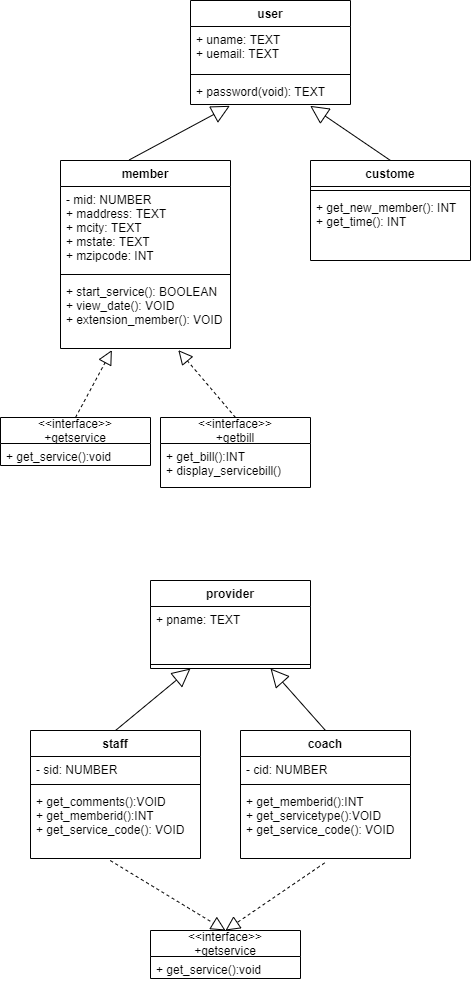

The diagram above was exported from draw.io. Its source (the exported page's mxGraphModel, read from the mxfile embedded in the PNG):
<mxGraphModel dx="1603" dy="1191" grid="1" gridSize="10" guides="1" tooltips="1" connect="1" arrows="1" fold="1" page="1" pageScale="1" pageWidth="827" pageHeight="1169" math="0" shadow="0">
  <root>
    <mxCell id="0" />
    <mxCell id="1" parent="0" />
    <mxCell id="SRjH0-Hlzrnhv84z0kdK-1" value="user" style="swimlane;fontStyle=1;align=center;verticalAlign=top;childLayout=stackLayout;horizontal=1;startSize=26;horizontalStack=0;resizeParent=1;resizeParentMax=0;resizeLast=0;collapsible=1;marginBottom=0;" vertex="1" parent="1">
      <mxGeometry x="200" y="120" width="160" height="104" as="geometry" />
    </mxCell>
    <mxCell id="SRjH0-Hlzrnhv84z0kdK-2" value="+ uname: TEXT&#10;+ uemail: TEXT" style="text;strokeColor=none;fillColor=none;align=left;verticalAlign=top;spacingLeft=4;spacingRight=4;overflow=hidden;rotatable=0;points=[[0,0.5],[1,0.5]];portConstraint=eastwest;" vertex="1" parent="SRjH0-Hlzrnhv84z0kdK-1">
      <mxGeometry y="26" width="160" height="44" as="geometry" />
    </mxCell>
    <mxCell id="SRjH0-Hlzrnhv84z0kdK-3" value="" style="line;strokeWidth=1;fillColor=none;align=left;verticalAlign=middle;spacingTop=-1;spacingLeft=3;spacingRight=3;rotatable=0;labelPosition=right;points=[];portConstraint=eastwest;" vertex="1" parent="SRjH0-Hlzrnhv84z0kdK-1">
      <mxGeometry y="70" width="160" height="8" as="geometry" />
    </mxCell>
    <mxCell id="SRjH0-Hlzrnhv84z0kdK-4" value="+ password(void): TEXT" style="text;strokeColor=none;fillColor=none;align=left;verticalAlign=top;spacingLeft=4;spacingRight=4;overflow=hidden;rotatable=0;points=[[0,0.5],[1,0.5]];portConstraint=eastwest;" vertex="1" parent="SRjH0-Hlzrnhv84z0kdK-1">
      <mxGeometry y="78" width="160" height="26" as="geometry" />
    </mxCell>
    <mxCell id="SRjH0-Hlzrnhv84z0kdK-6" value="member" style="swimlane;fontStyle=1;align=center;verticalAlign=top;childLayout=stackLayout;horizontal=1;startSize=26;horizontalStack=0;resizeParent=1;resizeParentMax=0;resizeLast=0;collapsible=1;marginBottom=0;" vertex="1" parent="1">
      <mxGeometry x="70" y="280" width="170" height="188" as="geometry" />
    </mxCell>
    <mxCell id="SRjH0-Hlzrnhv84z0kdK-7" value="- mid: NUMBER&#10;+ maddress: TEXT&#10;+ mcity: TEXT&#10;+ mstate: TEXT&#10;+ mzipcode: INT" style="text;strokeColor=none;fillColor=none;align=left;verticalAlign=top;spacingLeft=4;spacingRight=4;overflow=hidden;rotatable=0;points=[[0,0.5],[1,0.5]];portConstraint=eastwest;" vertex="1" parent="SRjH0-Hlzrnhv84z0kdK-6">
      <mxGeometry y="26" width="170" height="84" as="geometry" />
    </mxCell>
    <mxCell id="SRjH0-Hlzrnhv84z0kdK-8" value="" style="line;strokeWidth=1;fillColor=none;align=left;verticalAlign=middle;spacingTop=-1;spacingLeft=3;spacingRight=3;rotatable=0;labelPosition=right;points=[];portConstraint=eastwest;" vertex="1" parent="SRjH0-Hlzrnhv84z0kdK-6">
      <mxGeometry y="110" width="170" height="8" as="geometry" />
    </mxCell>
    <mxCell id="SRjH0-Hlzrnhv84z0kdK-9" value="+ start_service(): BOOLEAN&#10;+ view_date(): VOID&#10;+ extension_member(): VOID" style="text;strokeColor=none;fillColor=none;align=left;verticalAlign=top;spacingLeft=4;spacingRight=4;overflow=hidden;rotatable=0;points=[[0,0.5],[1,0.5]];portConstraint=eastwest;" vertex="1" parent="SRjH0-Hlzrnhv84z0kdK-6">
      <mxGeometry y="118" width="170" height="70" as="geometry" />
    </mxCell>
    <mxCell id="SRjH0-Hlzrnhv84z0kdK-10" value="custome" style="swimlane;fontStyle=1;align=center;verticalAlign=top;childLayout=stackLayout;horizontal=1;startSize=26;horizontalStack=0;resizeParent=1;resizeParentMax=0;resizeLast=0;collapsible=1;marginBottom=0;" vertex="1" parent="1">
      <mxGeometry x="320" y="280" width="160" height="100" as="geometry" />
    </mxCell>
    <mxCell id="SRjH0-Hlzrnhv84z0kdK-12" value="" style="line;strokeWidth=1;fillColor=none;align=left;verticalAlign=middle;spacingTop=-1;spacingLeft=3;spacingRight=3;rotatable=0;labelPosition=right;points=[];portConstraint=eastwest;" vertex="1" parent="SRjH0-Hlzrnhv84z0kdK-10">
      <mxGeometry y="26" width="160" height="8" as="geometry" />
    </mxCell>
    <mxCell id="SRjH0-Hlzrnhv84z0kdK-13" value="+ get_new_member(): INT&#10;+ get_time(): INT" style="text;strokeColor=none;fillColor=none;align=left;verticalAlign=top;spacingLeft=4;spacingRight=4;overflow=hidden;rotatable=0;points=[[0,0.5],[1,0.5]];portConstraint=eastwest;" vertex="1" parent="SRjH0-Hlzrnhv84z0kdK-10">
      <mxGeometry y="34" width="160" height="66" as="geometry" />
    </mxCell>
    <mxCell id="SRjH0-Hlzrnhv84z0kdK-17" value="" style="endArrow=block;endSize=16;endFill=0;html=1;rounded=0;exitX=0.404;exitY=-0.003;exitDx=0;exitDy=0;exitPerimeter=0;entryX=0.246;entryY=1.051;entryDx=0;entryDy=0;entryPerimeter=0;" edge="1" parent="1" source="SRjH0-Hlzrnhv84z0kdK-6" target="SRjH0-Hlzrnhv84z0kdK-4">
      <mxGeometry width="160" relative="1" as="geometry">
        <mxPoint x="200" y="250" as="sourcePoint" />
        <mxPoint x="360" y="250" as="targetPoint" />
      </mxGeometry>
    </mxCell>
    <mxCell id="SRjH0-Hlzrnhv84z0kdK-18" value="" style="endArrow=block;endSize=16;endFill=0;html=1;rounded=0;entryX=0.748;entryY=1.051;entryDx=0;entryDy=0;entryPerimeter=0;exitX=0.5;exitY=0;exitDx=0;exitDy=0;" edge="1" parent="1" source="SRjH0-Hlzrnhv84z0kdK-10" target="SRjH0-Hlzrnhv84z0kdK-4">
      <mxGeometry width="160" relative="1" as="geometry">
        <mxPoint x="200" y="250" as="sourcePoint" />
        <mxPoint x="360" y="250" as="targetPoint" />
      </mxGeometry>
    </mxCell>
    <mxCell id="SRjH0-Hlzrnhv84z0kdK-22" value="&lt;&lt;interface&gt;&gt;&#10;+getservice" style="swimlane;fontStyle=0;childLayout=stackLayout;horizontal=1;startSize=26;fillColor=none;horizontalStack=0;resizeParent=1;resizeParentMax=0;resizeLast=0;collapsible=1;marginBottom=0;" vertex="1" parent="1">
      <mxGeometry x="10" y="537" width="150" height="48" as="geometry">
        <mxRectangle x="30" y="540" width="90" height="26" as="alternateBounds" />
      </mxGeometry>
    </mxCell>
    <mxCell id="SRjH0-Hlzrnhv84z0kdK-23" value="+ get_service():void" style="text;strokeColor=none;fillColor=none;align=left;verticalAlign=top;spacingLeft=4;spacingRight=4;overflow=hidden;rotatable=0;points=[[0,0.5],[1,0.5]];portConstraint=eastwest;" vertex="1" parent="SRjH0-Hlzrnhv84z0kdK-22">
      <mxGeometry y="26" width="150" height="22" as="geometry" />
    </mxCell>
    <mxCell id="SRjH0-Hlzrnhv84z0kdK-26" value="&lt;&lt;interface&gt;&gt;&#10;+getbill" style="swimlane;fontStyle=0;childLayout=stackLayout;horizontal=1;startSize=26;fillColor=none;horizontalStack=0;resizeParent=1;resizeParentMax=0;resizeLast=0;collapsible=1;marginBottom=0;" vertex="1" parent="1">
      <mxGeometry x="170" y="537" width="150" height="70" as="geometry">
        <mxRectangle x="30" y="540" width="90" height="26" as="alternateBounds" />
      </mxGeometry>
    </mxCell>
    <mxCell id="SRjH0-Hlzrnhv84z0kdK-27" value="+ get_bill():INT&#10;+ display_servicebill()" style="text;strokeColor=none;fillColor=none;align=left;verticalAlign=top;spacingLeft=4;spacingRight=4;overflow=hidden;rotatable=0;points=[[0,0.5],[1,0.5]];portConstraint=eastwest;" vertex="1" parent="SRjH0-Hlzrnhv84z0kdK-26">
      <mxGeometry y="26" width="150" height="44" as="geometry" />
    </mxCell>
    <mxCell id="SRjH0-Hlzrnhv84z0kdK-28" value="" style="endArrow=block;dashed=1;endFill=0;endSize=12;html=1;rounded=0;exitX=0.5;exitY=0;exitDx=0;exitDy=0;entryX=0.302;entryY=1.023;entryDx=0;entryDy=0;entryPerimeter=0;" edge="1" parent="1" source="SRjH0-Hlzrnhv84z0kdK-22" target="SRjH0-Hlzrnhv84z0kdK-9">
      <mxGeometry width="160" relative="1" as="geometry">
        <mxPoint x="75" y="500" as="sourcePoint" />
        <mxPoint x="235" y="500" as="targetPoint" />
      </mxGeometry>
    </mxCell>
    <mxCell id="SRjH0-Hlzrnhv84z0kdK-29" value="" style="endArrow=block;dashed=1;endFill=0;endSize=12;html=1;rounded=0;exitX=0.5;exitY=0;exitDx=0;exitDy=0;entryX=0.693;entryY=1.023;entryDx=0;entryDy=0;entryPerimeter=0;" edge="1" parent="1" source="SRjH0-Hlzrnhv84z0kdK-26" target="SRjH0-Hlzrnhv84z0kdK-9">
      <mxGeometry width="160" relative="1" as="geometry">
        <mxPoint x="330" y="440" as="sourcePoint" />
        <mxPoint x="490" y="440" as="targetPoint" />
      </mxGeometry>
    </mxCell>
    <mxCell id="SRjH0-Hlzrnhv84z0kdK-30" value="provider" style="swimlane;fontStyle=1;align=center;verticalAlign=top;childLayout=stackLayout;horizontal=1;startSize=26;horizontalStack=0;resizeParent=1;resizeParentMax=0;resizeLast=0;collapsible=1;marginBottom=0;" vertex="1" parent="1">
      <mxGeometry x="160" y="700" width="160" height="88" as="geometry" />
    </mxCell>
    <mxCell id="SRjH0-Hlzrnhv84z0kdK-31" value="+ pname: TEXT" style="text;strokeColor=none;fillColor=none;align=left;verticalAlign=top;spacingLeft=4;spacingRight=4;overflow=hidden;rotatable=0;points=[[0,0.5],[1,0.5]];portConstraint=eastwest;" vertex="1" parent="SRjH0-Hlzrnhv84z0kdK-30">
      <mxGeometry y="26" width="160" height="54" as="geometry" />
    </mxCell>
    <mxCell id="SRjH0-Hlzrnhv84z0kdK-32" value="" style="line;strokeWidth=1;fillColor=none;align=left;verticalAlign=middle;spacingTop=-1;spacingLeft=3;spacingRight=3;rotatable=0;labelPosition=right;points=[];portConstraint=eastwest;" vertex="1" parent="SRjH0-Hlzrnhv84z0kdK-30">
      <mxGeometry y="80" width="160" height="8" as="geometry" />
    </mxCell>
    <mxCell id="SRjH0-Hlzrnhv84z0kdK-36" value="&lt;&lt;interface&gt;&gt;&#10;+getservice" style="swimlane;fontStyle=0;childLayout=stackLayout;horizontal=1;startSize=26;fillColor=none;horizontalStack=0;resizeParent=1;resizeParentMax=0;resizeLast=0;collapsible=1;marginBottom=0;" vertex="1" parent="1">
      <mxGeometry x="160" y="1050" width="150" height="48" as="geometry">
        <mxRectangle x="30" y="540" width="90" height="26" as="alternateBounds" />
      </mxGeometry>
    </mxCell>
    <mxCell id="SRjH0-Hlzrnhv84z0kdK-37" value="+ get_service():void" style="text;strokeColor=none;fillColor=none;align=left;verticalAlign=top;spacingLeft=4;spacingRight=4;overflow=hidden;rotatable=0;points=[[0,0.5],[1,0.5]];portConstraint=eastwest;" vertex="1" parent="SRjH0-Hlzrnhv84z0kdK-36">
      <mxGeometry y="26" width="150" height="22" as="geometry" />
    </mxCell>
    <mxCell id="SRjH0-Hlzrnhv84z0kdK-50" value="coach" style="swimlane;fontStyle=1;align=center;verticalAlign=top;childLayout=stackLayout;horizontal=1;startSize=26;horizontalStack=0;resizeParent=1;resizeParentMax=0;resizeLast=0;collapsible=1;marginBottom=0;" vertex="1" parent="1">
      <mxGeometry x="250" y="850" width="170" height="128" as="geometry" />
    </mxCell>
    <mxCell id="SRjH0-Hlzrnhv84z0kdK-51" value="- cid: NUMBER" style="text;strokeColor=none;fillColor=none;align=left;verticalAlign=top;spacingLeft=4;spacingRight=4;overflow=hidden;rotatable=0;points=[[0,0.5],[1,0.5]];portConstraint=eastwest;" vertex="1" parent="SRjH0-Hlzrnhv84z0kdK-50">
      <mxGeometry y="26" width="170" height="24" as="geometry" />
    </mxCell>
    <mxCell id="SRjH0-Hlzrnhv84z0kdK-52" value="" style="line;strokeWidth=1;fillColor=none;align=left;verticalAlign=middle;spacingTop=-1;spacingLeft=3;spacingRight=3;rotatable=0;labelPosition=right;points=[];portConstraint=eastwest;" vertex="1" parent="SRjH0-Hlzrnhv84z0kdK-50">
      <mxGeometry y="50" width="170" height="8" as="geometry" />
    </mxCell>
    <mxCell id="SRjH0-Hlzrnhv84z0kdK-53" value="+ get_memberid():INT&#10;+ get_servicetype():VOID&#10;+ get_service_code(): VOID" style="text;strokeColor=none;fillColor=none;align=left;verticalAlign=top;spacingLeft=4;spacingRight=4;overflow=hidden;rotatable=0;points=[[0,0.5],[1,0.5]];portConstraint=eastwest;" vertex="1" parent="SRjH0-Hlzrnhv84z0kdK-50">
      <mxGeometry y="58" width="170" height="70" as="geometry" />
    </mxCell>
    <mxCell id="SRjH0-Hlzrnhv84z0kdK-54" value="staff" style="swimlane;fontStyle=1;align=center;verticalAlign=top;childLayout=stackLayout;horizontal=1;startSize=26;horizontalStack=0;resizeParent=1;resizeParentMax=0;resizeLast=0;collapsible=1;marginBottom=0;" vertex="1" parent="1">
      <mxGeometry x="40" y="850" width="170" height="128" as="geometry" />
    </mxCell>
    <mxCell id="SRjH0-Hlzrnhv84z0kdK-55" value="- sid: NUMBER" style="text;strokeColor=none;fillColor=none;align=left;verticalAlign=top;spacingLeft=4;spacingRight=4;overflow=hidden;rotatable=0;points=[[0,0.5],[1,0.5]];portConstraint=eastwest;" vertex="1" parent="SRjH0-Hlzrnhv84z0kdK-54">
      <mxGeometry y="26" width="170" height="24" as="geometry" />
    </mxCell>
    <mxCell id="SRjH0-Hlzrnhv84z0kdK-56" value="" style="line;strokeWidth=1;fillColor=none;align=left;verticalAlign=middle;spacingTop=-1;spacingLeft=3;spacingRight=3;rotatable=0;labelPosition=right;points=[];portConstraint=eastwest;" vertex="1" parent="SRjH0-Hlzrnhv84z0kdK-54">
      <mxGeometry y="50" width="170" height="8" as="geometry" />
    </mxCell>
    <mxCell id="SRjH0-Hlzrnhv84z0kdK-57" value="+ get_comments():VOID&#10;+ get_memberid():INT&#10;+ get_service_code(): VOID" style="text;strokeColor=none;fillColor=none;align=left;verticalAlign=top;spacingLeft=4;spacingRight=4;overflow=hidden;rotatable=0;points=[[0,0.5],[1,0.5]];portConstraint=eastwest;" vertex="1" parent="SRjH0-Hlzrnhv84z0kdK-54">
      <mxGeometry y="58" width="170" height="70" as="geometry" />
    </mxCell>
    <mxCell id="SRjH0-Hlzrnhv84z0kdK-58" value="" style="endArrow=block;endSize=16;endFill=0;html=1;rounded=0;exitX=0.5;exitY=0;exitDx=0;exitDy=0;entryX=0.25;entryY=1;entryDx=0;entryDy=0;" edge="1" parent="1" source="SRjH0-Hlzrnhv84z0kdK-54" target="SRjH0-Hlzrnhv84z0kdK-30">
      <mxGeometry width="160" relative="1" as="geometry">
        <mxPoint x="34.66000000000007" y="774.106" as="sourcePoint" />
        <mxPoint x="135.34000000000003" y="719.9960000000001" as="targetPoint" />
      </mxGeometry>
    </mxCell>
    <mxCell id="SRjH0-Hlzrnhv84z0kdK-59" value="" style="endArrow=block;endSize=16;endFill=0;html=1;rounded=0;exitX=0.5;exitY=0;exitDx=0;exitDy=0;entryX=0.75;entryY=1;entryDx=0;entryDy=0;" edge="1" parent="1" source="SRjH0-Hlzrnhv84z0kdK-50" target="SRjH0-Hlzrnhv84z0kdK-30">
      <mxGeometry width="160" relative="1" as="geometry">
        <mxPoint x="329.32000000000005" y="824.106" as="sourcePoint" />
        <mxPoint x="430" y="769.996" as="targetPoint" />
      </mxGeometry>
    </mxCell>
    <mxCell id="SRjH0-Hlzrnhv84z0kdK-60" value="" style="endArrow=block;dashed=1;endFill=0;endSize=12;html=1;rounded=0;exitX=0.469;exitY=1.029;exitDx=0;exitDy=0;entryX=0.5;entryY=0;entryDx=0;entryDy=0;exitPerimeter=0;" edge="1" parent="1" source="SRjH0-Hlzrnhv84z0kdK-57" target="SRjH0-Hlzrnhv84z0kdK-36">
      <mxGeometry width="160" relative="1" as="geometry">
        <mxPoint x="200" y="1067.3899999999999" as="sourcePoint" />
        <mxPoint x="142.80999999999995" y="1000" as="targetPoint" />
      </mxGeometry>
    </mxCell>
    <mxCell id="SRjH0-Hlzrnhv84z0kdK-61" value="" style="endArrow=block;dashed=1;endFill=0;endSize=12;html=1;rounded=0;exitX=0.495;exitY=1.063;exitDx=0;exitDy=0;entryX=0.5;entryY=0;entryDx=0;entryDy=0;exitPerimeter=0;" edge="1" parent="1" source="SRjH0-Hlzrnhv84z0kdK-53" target="SRjH0-Hlzrnhv84z0kdK-36">
      <mxGeometry width="160" relative="1" as="geometry">
        <mxPoint x="320" y="1000" as="sourcePoint" />
        <mxPoint x="435.27" y="1069.97" as="targetPoint" />
      </mxGeometry>
    </mxCell>
  </root>
</mxGraphModel>